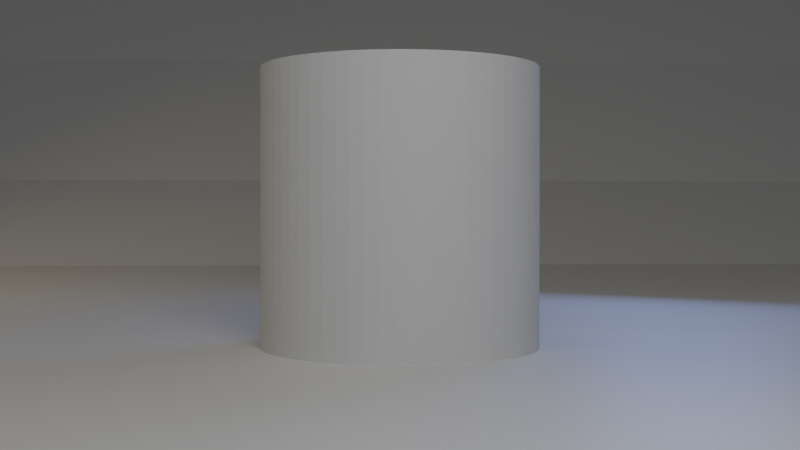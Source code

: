 # Source: model_setup.blend  (saved by Blender 2.80.75; exported with 4.5.12 LTS)
import bpy
from mathutils import Matrix  # noqa: F401  (used for matrix-valued properties, if any)

bpy.ops.wm.read_factory_settings(use_empty=True)
scene = bpy.context.scene
scene.name = 'Scene'

# ---- collections
col_collection = bpy.data.collections.new('Collection'); scene.collection.children.link(col_collection)

# ---- materials (node trees are filled in below, after node groups)
mat_groundsurface = bpy.data.materials.new('GroundSurface')
mat_groundsurface.use_transparent_shadow = False

# ---- material node trees
mat_groundsurface.use_nodes = True; mat_groundsurface.node_tree.nodes.clear()
_N = mat_groundsurface.node_tree.nodes; _L = mat_groundsurface.node_tree.links
n0 = _N.new('ShaderNodeOutputMaterial'); n0.name = 'Material Output'; n0.location = (300, 300)
n1 = _N.new('ShaderNodeBsdfPrincipled'); n1.name = 'Principled BSDF'; n1.location = (10, 300)
n1.distribution = 'GGX'
n1.subsurface_method = 'BURLEY'
n1.inputs[0].default_value = (1.0, 1.0, 1.0, 1.0)
n1.inputs[3].default_value = 1.45
n1.inputs[27].default_value = (0.0, 0.0, 0.0, 1.0)
n1.inputs[28].default_value = 1.0
_L.new(n1.outputs[0], n0.inputs[0])
n0.is_active_output = True

# ---- world
world_world = bpy.data.worlds.new('World'); scene.world = world_world
world_world.use_nodes = True; world_world.node_tree.nodes.clear()
_N = world_world.node_tree.nodes; _L = world_world.node_tree.links
n0 = _N.new('ShaderNodeOutputWorld'); n0.name = 'World Output'; n0.location = (300, 300)
n1 = _N.new('ShaderNodeBackground'); n1.name = 'Background'; n1.location = (10, 300)
n1.inputs[0].default_value = (0.05088, 0.05088, 0.05088, 1.0)
_L.new(n1.outputs[0], n0.inputs[0])
n0.is_active_output = True
world_world.color = (0.05088, 0.05088, 0.05088)
world_world.use_sun_shadow = False
world_world.sun_shadow_jitter_overblur = 0.0

# ---- cameras
cam_camera = bpy.data.cameras.new('Camera')
cam_camera.clip_end = 100.0
cam_camera.ortho_scale = 7.314

# ---- lights
light_light_front = bpy.data.lights.new('Light.front', 'AREA')
light_light_front.transmission_factor = 0.0
light_light_front.energy = 157.1
light_light_front.shadow_soft_size = 1.0
light_light_front.shadow_maximum_resolution = 0.006
light_light_front.use_absolute_resolution = True
light_light_front.size = 1.0
light_light_front.size_y = 1.0
light_light_outline = bpy.data.lights.new('Light.outline', 'AREA')
light_light_outline.color = (0.2899, 0.4596, 1.0)
light_light_outline.transmission_factor = 0.0
light_light_outline.energy = 78.54
light_light_outline.shadow_soft_size = 1.0
light_light_outline.shadow_maximum_resolution = 0.006
light_light_outline.use_absolute_resolution = True
light_light_outline.size = 1.0
light_light_outline.size_y = 1.0
light_light_side = bpy.data.lights.new('Light.side', 'AREA')
light_light_side.color = (1.0, 0.7908, 0.4185)
light_light_side.transmission_factor = 0.0
light_light_side.energy = 78.54
light_light_side.shadow_soft_size = 1.0
light_light_side.shadow_maximum_resolution = 0.006
light_light_side.use_absolute_resolution = True
light_light_side.size = 1.0
light_light_side.size_y = 1.0

# ---- meshes
me_plane = bpy.data.meshes.new('Plane')
me_plane.from_pydata([(-1.0, -1.0, 0.0), (1.0, -1.0, 0.0), (-1.0, 1.0, 0.7438), (1.0, 1.0, 0.7438), (-1.0, 0.875, 0.7438), (-1.0, 0.75, 0.7438), (-1.0, 0.625, 0.7438), (-1.0, 0.5, 0.7072), (-1.0, 0.375, 0.6119), (-1.0, 0.25, 0.4797), (-1.0, 0.125, 0.3199), (-1.0, 0.0, 0.1793), (-1.0, -0.125, 0.06735), (-1.0, -0.25, 0.005697), (-1.0, -0.375, 0.0), (-1.0, -0.5, 0.0), (-1.0, -0.625, 0.0), (-1.0, -0.75, 0.0), (-1.0, -0.875, 0.0), (-0.875, -1.0, 0.0), (-0.75, -1.0, 0.0), (-0.625, -1.0, 0.0), (-0.5, -1.0, 0.0), (-0.375, -1.0, 0.0), (-0.25, -1.0, 0.0), (-0.125, -1.0, 0.0), (0.0, -1.0, 0.0), (0.125, -1.0, 0.0), (0.25, -1.0, 0.0), (0.375, -1.0, 0.0), (0.5, -1.0, 0.0), (0.625, -1.0, 0.0), (0.75, -1.0, 0.0), (0.875, -1.0, 0.0), (1.0, -0.875, 0.0), (1.0, -0.75, 0.0), (1.0, -0.625, 0.0), (1.0, -0.5, 0.0), (1.0, -0.375, 0.0), (1.0, -0.25, 0.005697), (1.0, -0.125, 0.06735), (1.0, 0.0, 0.1793), (1.0, 0.125, 0.3199), (1.0, 0.25, 0.4797), (1.0, 0.375, 0.6119), (1.0, 0.5, 0.7072), (1.0, 0.625, 0.7438), (1.0, 0.75, 0.7438), (1.0, 0.875, 0.7438), (0.875, 1.0, 0.7438), (0.75, 1.0, 0.7438), (0.625, 1.0, 0.7438), (0.5, 1.0, 0.7438), (0.375, 1.0, 0.7438), (0.25, 1.0, 0.7438), (0.125, 1.0, 0.7438), (0.0, 1.0, 0.7438), (-0.125, 1.0, 0.7438), (-0.25, 1.0, 0.7438), (-0.375, 1.0, 0.7438), (-0.5, 1.0, 0.7438), (-0.625, 1.0, 0.7438), (-0.75, 1.0, 0.7438), (-0.875, 1.0, 0.7438), (-0.875, -0.875, 0.0), (-0.75, -0.875, 0.0), (-0.625, -0.875, 0.0), (-0.5, -0.875, 0.0), (-0.375, -0.875, 0.0), (-0.25, -0.875, 0.0), (-0.125, -0.875, 0.0), (2.98e-08, -0.875, 0.0), (0.125, -0.875, 0.0), (0.25, -0.875, 0.0), (0.375, -0.875, 0.0), (0.5, -0.875, 0.0), (0.625, -0.875, 0.0), (0.75, -0.875, 0.0), (0.875, -0.875, 0.0), (-0.875, -0.75, 0.0), (-0.75, -0.75, 0.0), (-0.625, -0.75, 0.0), (-0.5, -0.75, 0.0), (-0.375, -0.75, 0.0), (-0.25, -0.75, 0.0), (-0.125, -0.75, 0.0), (0.0, -0.75, 0.0), (0.125, -0.75, 0.0), (0.25, -0.75, 0.0), (0.375, -0.75, 0.0), (0.5, -0.75, 0.0), (0.625, -0.75, 0.0), (0.75, -0.75, 0.0), (0.875, -0.75, 0.0), (-0.875, -0.625, 0.0), (-0.75, -0.625, 0.0), (-0.625, -0.625, 0.0), (-0.5, -0.625, 0.0), (-0.375, -0.625, 0.0), (-0.25, -0.625, 0.0), (-0.125, -0.625, 0.0), (0.0, -0.625, 0.0), (0.125, -0.625, 0.0), (0.25, -0.625, 0.0), (0.375, -0.625, 0.0), (0.5, -0.625, 0.0), (0.625, -0.625, 0.0), (0.75, -0.625, 0.0), (0.875, -0.625, 0.0), (-0.875, -0.5, 0.0), (-0.75, -0.5, 0.0), (-0.625, -0.5, 0.0), (-0.5, -0.5, 0.0), (-0.375, -0.5, 0.0), (-0.25, -0.5, 0.0), (-0.125, -0.5, 0.0), (2.98e-08, -0.5, 0.0), (0.125, -0.5, 0.0), (0.25, -0.5, 0.0), (0.375, -0.5, 0.0), (0.5, -0.5, 0.0), (0.625, -0.5, 0.0), (0.75, -0.5, 0.0), (0.875, -0.5, 0.0), (-0.875, -0.375, 0.0), (-0.75, -0.375, 0.0), (-0.625, -0.375, 0.0), (-0.5, -0.375, 0.0), (-0.375, -0.375, 0.0), (-0.25, -0.375, 0.0), (-0.125, -0.375, 0.0), (0.0, -0.375, 0.0), (0.125, -0.375, 0.0), (0.25, -0.375, 0.0), (0.375, -0.375, 0.0), (0.5, -0.375, 0.0), (0.625, -0.375, 0.0), (0.75, -0.375, 0.0), (0.875, -0.375, 0.0), (-0.875, -0.25, 0.005697), (-0.75, -0.25, 0.005697), (-0.625, -0.25, 0.005697), (-0.5, -0.25, 0.005697), (-0.375, -0.25, 0.005697), (-0.25, -0.25, 0.005697), (-0.125, -0.25, 0.005697), (0.0, -0.25, 0.005697), (0.125, -0.25, 0.005697), (0.25, -0.25, 0.005697), (0.375, -0.25, 0.005697), (0.5, -0.25, 0.005697), (0.625, -0.25, 0.005697), (0.75, -0.25, 0.005697), (0.875, -0.25, 0.005697), (-0.875, -0.125, 0.06735), (-0.75, -0.125, 0.06735), (-0.625, -0.125, 0.06735), (-0.5, -0.125, 0.06735), (-0.375, -0.125, 0.06735), (-0.25, -0.125, 0.06735), (-0.125, -0.125, 0.06735), (0.0, -0.125, 0.06735), (0.125, -0.125, 0.06735), (0.25, -0.125, 0.06735), (0.375, -0.125, 0.06735), (0.5, -0.125, 0.06735), (0.625, -0.125, 0.06735), (0.75, -0.125, 0.06735), (0.875, -0.125, 0.06735), (-0.875, 2.98e-08, 0.1793), (-0.75, -1.49e-08, 0.1793), (-0.625, 7.451e-09, 0.1793), (-0.5, -1.49e-08, 0.1793), (-0.375, -1.49e-08, 0.1793), (-0.25, 0.0, 0.1793), (-0.125, -1.49e-08, 0.1793), (2.98e-08, -2.98e-08, 0.1793), (0.125, -2.98e-08, 0.1793), (0.25, -2.98e-08, 0.1793), (0.375, 0.0, 0.1793), (0.5, -2.98e-08, 0.1793), (0.625, -2.98e-08, 0.1793), (0.75, -2.98e-08, 0.1793), (0.875, -2.98e-08, 0.1793), (-0.875, 0.125, 0.3199), (-0.75, 0.125, 0.3199), (-0.625, 0.125, 0.3199), (-0.5, 0.125, 0.3199), (-0.375, 0.125, 0.3199), (-0.25, 0.125, 0.3199), (-0.125, 0.125, 0.3199), (0.0, 0.125, 0.3199), (0.125, 0.125, 0.3199), (0.25, 0.125, 0.3199), (0.375, 0.125, 0.3199), (0.5, 0.125, 0.3199), (0.625, 0.125, 0.3199), (0.75, 0.125, 0.3199), (0.875, 0.125, 0.3199), (-0.875, 0.25, 0.4797), (-0.75, 0.25, 0.4797), (-0.625, 0.25, 0.4797), (-0.5, 0.25, 0.4797), (-0.375, 0.25, 0.4797), (-0.25, 0.25, 0.4797), (-0.125, 0.25, 0.4797), (2.98e-08, 0.25, 0.4797), (0.125, 0.25, 0.4797), (0.25, 0.25, 0.4797), (0.375, 0.25, 0.4797), (0.5, 0.25, 0.4797), (0.625, 0.25, 0.4797), (0.75, 0.25, 0.4797), (0.875, 0.25, 0.4797), (-0.875, 0.375, 0.6119), (-0.75, 0.375, 0.6119), (-0.625, 0.375, 0.6119), (-0.5, 0.375, 0.6119), (-0.375, 0.375, 0.6119), (-0.25, 0.375, 0.6119), (-0.125, 0.375, 0.6119), (-2.98e-08, 0.375, 0.6119), (0.125, 0.375, 0.6119), (0.25, 0.375, 0.6119), (0.375, 0.375, 0.6119), (0.5, 0.375, 0.6119), (0.625, 0.375, 0.6119), (0.75, 0.375, 0.6119), (0.875, 0.375, 0.6119), (-0.875, 0.5, 0.7072), (-0.75, 0.5, 0.7072), (-0.625, 0.5, 0.7072), (-0.5, 0.5, 0.7072), (-0.375, 0.5, 0.7072), (-0.25, 0.5, 0.7072), (-0.125, 0.5, 0.7072), (0.0, 0.5, 0.7072), (0.125, 0.5, 0.7072), (0.25, 0.5, 0.7072), (0.375, 0.5, 0.7072), (0.5, 0.5, 0.7072), (0.625, 0.5, 0.7072), (0.75, 0.5, 0.7072), (0.875, 0.5, 0.7072), (-0.875, 0.625, 0.7438), (-0.75, 0.625, 0.7438), (-0.625, 0.625, 0.7438), (-0.5, 0.625, 0.7438), (-0.375, 0.625, 0.7438), (-0.25, 0.625, 0.7438), (-0.125, 0.625, 0.7438), (0.0, 0.625, 0.7438), (0.125, 0.625, 0.7438), (0.25, 0.625, 0.7438), (0.375, 0.625, 0.7438), (0.5, 0.625, 0.7438), (0.625, 0.625, 0.7438), (0.75, 0.625, 0.7438), (0.875, 0.625, 0.7438), (-0.875, 0.75, 0.7438), (-0.75, 0.75, 0.7438), (-0.625, 0.75, 0.7438), (-0.5, 0.75, 0.7438), (-0.375, 0.75, 0.7438), (-0.25, 0.75, 0.7438), (-0.125, 0.75, 0.7438), (0.0, 0.75, 0.7438), (0.125, 0.75, 0.7438), (0.25, 0.75, 0.7438), (0.375, 0.75, 0.7438), (0.5, 0.75, 0.7438), (0.625, 0.75, 0.7438), (0.75, 0.75, 0.7438), (0.875, 0.75, 0.7438), (-0.875, 0.875, 0.7438), (-0.75, 0.875, 0.7438), (-0.625, 0.875, 0.7438), (-0.5, 0.875, 0.7438), (-0.375, 0.875, 0.7438), (-0.25, 0.875, 0.7438), (-0.125, 0.875, 0.7438), (0.0, 0.875, 0.7438), (0.125, 0.875, 0.7438), (0.25, 0.875, 0.7438), (0.375, 0.875, 0.7438), (0.5, 0.875, 0.7438), (0.625, 0.875, 0.7438), (0.75, 0.875, 0.7438), (0.875, 0.875, 0.7438)], [], [(64, 65, 80, 79), (65, 66, 81, 80), (66, 67, 82, 81), (67, 68, 83, 82), (68, 69, 84, 83), (69, 70, 85, 84), (70, 71, 86, 85), (71, 72, 87, 86), (72, 73, 88, 87), (73, 74, 89, 88), (74, 75, 90, 89), (75, 76, 91, 90), (76, 77, 92, 91), (77, 78, 93, 92), (79, 80, 95, 94), (80, 81, 96, 95), (81, 82, 97, 96), (82, 83, 98, 97), (83, 84, 99, 98), (84, 85, 100, 99), (85, 86, 101, 100), (86, 87, 102, 101), (87, 88, 103, 102), (88, 89, 104, 103), (89, 90, 105, 104), (90, 91, 106, 105), (91, 92, 107, 106), (92, 93, 108, 107), (94, 95, 110, 109), (95, 96, 111, 110), (96, 97, 112, 111), (97, 98, 113, 112), (98, 99, 114, 113), (99, 100, 115, 114), (100, 101, 116, 115), (101, 102, 117, 116), (102, 103, 118, 117), (103, 104, 119, 118), (104, 105, 120, 119), (105, 106, 121, 120), (106, 107, 122, 121), (107, 108, 123, 122), (109, 110, 125, 124), (110, 111, 126, 125), (111, 112, 127, 126), (112, 113, 128, 127), (113, 114, 129, 128), (114, 115, 130, 129), (115, 116, 131, 130), (116, 117, 132, 131), (117, 118, 133, 132), (118, 119, 134, 133), (119, 120, 135, 134), (120, 121, 136, 135), (121, 122, 137, 136), (122, 123, 138, 137), (124, 125, 140, 139), (125, 126, 141, 140), (126, 127, 142, 141), (127, 128, 143, 142), (128, 129, 144, 143), (129, 130, 145, 144), (130, 131, 146, 145), (131, 132, 147, 146), (132, 133, 148, 147), (133, 134, 149, 148), (134, 135, 150, 149), (135, 136, 151, 150), (136, 137, 152, 151), (137, 138, 153, 152), (139, 140, 155, 154), (140, 141, 156, 155), (141, 142, 157, 156), (142, 143, 158, 157), (143, 144, 159, 158), (144, 145, 160, 159), (145, 146, 161, 160), (146, 147, 162, 161), (147, 148, 163, 162), (148, 149, 164, 163), (149, 150, 165, 164), (150, 151, 166, 165), (151, 152, 167, 166), (152, 153, 168, 167), (154, 155, 170, 169), (155, 156, 171, 170), (156, 157, 172, 171), (157, 158, 173, 172), (158, 159, 174, 173), (159, 160, 175, 174), (160, 161, 176, 175), (161, 162, 177, 176), (162, 163, 178, 177), (163, 164, 179, 178), (164, 165, 180, 179), (165, 166, 181, 180), (166, 167, 182, 181), (167, 168, 183, 182), (169, 170, 185, 184), (170, 171, 186, 185), (171, 172, 187, 186), (172, 173, 188, 187), (173, 174, 189, 188), (174, 175, 190, 189), (175, 176, 191, 190), (176, 177, 192, 191), (177, 178, 193, 192), (178, 179, 194, 193), (179, 180, 195, 194), (180, 181, 196, 195), (181, 182, 197, 196), (182, 183, 198, 197), (184, 185, 200, 199), (185, 186, 201, 200), (186, 187, 202, 201), (187, 188, 203, 202), (188, 189, 204, 203), (189, 190, 205, 204), (190, 191, 206, 205), (191, 192, 207, 206), (192, 193, 208, 207), (193, 194, 209, 208), (194, 195, 210, 209), (195, 196, 211, 210), (196, 197, 212, 211), (197, 198, 213, 212), (199, 200, 215, 214), (200, 201, 216, 215), (201, 202, 217, 216), (202, 203, 218, 217), (203, 204, 219, 218), (204, 205, 220, 219), (205, 206, 221, 220), (206, 207, 222, 221), (207, 208, 223, 222), (208, 209, 224, 223), (209, 210, 225, 224), (210, 211, 226, 225), (211, 212, 227, 226), (212, 213, 228, 227), (214, 215, 230, 229), (215, 216, 231, 230), (216, 217, 232, 231), (217, 218, 233, 232), (218, 219, 234, 233), (219, 220, 235, 234), (220, 221, 236, 235), (221, 222, 237, 236), (222, 223, 238, 237), (223, 224, 239, 238), (224, 225, 240, 239), (225, 226, 241, 240), (226, 227, 242, 241), (227, 228, 243, 242), (229, 230, 245, 244), (230, 231, 246, 245), (231, 232, 247, 246), (232, 233, 248, 247), (233, 234, 249, 248), (234, 235, 250, 249), (235, 236, 251, 250), (236, 237, 252, 251), (237, 238, 253, 252), (238, 239, 254, 253), (239, 240, 255, 254), (240, 241, 256, 255), (241, 242, 257, 256), (242, 243, 258, 257), (244, 245, 260, 259), (245, 246, 261, 260), (246, 247, 262, 261), (247, 248, 263, 262), (248, 249, 264, 263), (249, 250, 265, 264), (250, 251, 266, 265), (251, 252, 267, 266), (252, 253, 268, 267), (253, 254, 269, 268), (254, 255, 270, 269), (255, 256, 271, 270), (256, 257, 272, 271), (257, 258, 273, 272), (259, 260, 275, 274), (260, 261, 276, 275), (261, 262, 277, 276), (262, 263, 278, 277), (263, 264, 279, 278), (264, 265, 280, 279), (265, 266, 281, 280), (266, 267, 282, 281), (267, 268, 283, 282), (268, 269, 284, 283), (269, 270, 285, 284), (270, 271, 286, 285), (271, 272, 287, 286), (272, 273, 288, 287), (0, 19, 64, 18), (19, 20, 65, 64), (20, 21, 66, 65), (21, 22, 67, 66), (22, 23, 68, 67), (23, 24, 69, 68), (24, 25, 70, 69), (25, 26, 71, 70), (26, 27, 72, 71), (27, 28, 73, 72), (28, 29, 74, 73), (29, 30, 75, 74), (30, 31, 76, 75), (31, 32, 77, 76), (32, 33, 78, 77), (33, 1, 34, 78), (78, 34, 35, 93), (93, 35, 36, 108), (108, 36, 37, 123), (123, 37, 38, 138), (138, 38, 39, 153), (153, 39, 40, 168), (168, 40, 41, 183), (183, 41, 42, 198), (198, 42, 43, 213), (213, 43, 44, 228), (228, 44, 45, 243), (243, 45, 46, 258), (258, 46, 47, 273), (273, 47, 48, 288), (288, 48, 3, 49), (287, 288, 49, 50), (286, 287, 50, 51), (285, 286, 51, 52), (284, 285, 52, 53), (283, 284, 53, 54), (282, 283, 54, 55), (281, 282, 55, 56), (280, 281, 56, 57), (279, 280, 57, 58), (278, 279, 58, 59), (277, 278, 59, 60), (276, 277, 60, 61), (275, 276, 61, 62), (274, 275, 62, 63), (4, 274, 63, 2), (5, 259, 274, 4), (6, 244, 259, 5), (7, 229, 244, 6), (8, 214, 229, 7), (9, 199, 214, 8), (10, 184, 199, 9), (11, 169, 184, 10), (12, 154, 169, 11), (13, 139, 154, 12), (14, 124, 139, 13), (15, 109, 124, 14), (16, 94, 109, 15), (17, 79, 94, 16), (18, 64, 79, 17)])
_uv = me_plane.uv_layers.new(name='UVMap')
_uv.uv.foreach_set('vector', [0.0625, 0.0625, 0.125, 0.0625, 0.125, 0.125, 0.0625, 0.125, 0.125, 0.0625, 0.1875, 0.0625, 0.1875, 0.125, 0.125, 0.125, 0.1875, 0.0625, 0.25, 0.0625, 0.25, 0.125, 0.1875, 0.125, 0.25, 0.0625, 0.3125, 0.0625, 0.3125, 0.125, 0.25, 0.125, 0.3125, 0.0625, 0.375, 0.0625, 0.375, 0.125, 0.3125, 0.125, 0.375, 0.0625, 0.4375, 0.0625, 0.4375, 0.125, 0.375, 0.125, 0.4375, 0.0625, 0.5, 0.0625, 0.5, 0.125, 0.4375, 0.125, 0.5, 0.0625, 0.5625, 0.0625, 0.5625, 0.125, 0.5, 0.125, 0.5625, 0.0625, 0.625, 0.0625, 0.625, 0.125, 0.5625, 0.125, 0.625, 0.0625, 0.6875, 0.0625, 0.6875, 0.125, 0.625, 0.125, 0.6875, 0.0625, 0.75, 0.0625, 0.75, 0.125, 0.6875, 0.125, 0.75, 0.0625, 0.8125, 0.0625, 0.8125, 0.125, 0.75, 0.125, 0.8125, 0.0625, 0.875, 0.0625, 0.875, 0.125, 0.8125, 0.125, 0.875, 0.0625, 0.9375, 0.0625, 0.9375, 0.125, 0.875, 0.125, 0.0625, 0.125, 0.125, 0.125, 0.125, 0.1875, 0.0625, 0.1875, 0.125, 0.125, 0.1875, 0.125, 0.1875, 0.1875, 0.125, 0.1875, 0.1875, 0.125, 0.25, 0.125, 0.25, 0.1875, 0.1875, 0.1875, 0.25, 0.125, 0.3125, 0.125, 0.3125, 0.1875, 0.25, 0.1875, 0.3125, 0.125, 0.375, 0.125, 0.375, 0.1875, 0.3125, 0.1875, 0.375, 0.125, 0.4375, 0.125, 0.4375, 0.1875, 0.375, 0.1875, 0.4375, 0.125, 0.5, 0.125, 0.5, 0.1875, 0.4375, 0.1875, 0.5, 0.125, 0.5625, 0.125, 0.5625, 0.1875, 0.5, 0.1875, 0.5625, 0.125, 0.625, 0.125, 0.625, 0.1875, 0.5625, 0.1875, 0.625, 0.125, 0.6875, 0.125, 0.6875, 0.1875, 0.625, 0.1875, 0.6875, 0.125, 0.75, 0.125, 0.75, 0.1875, 0.6875, 0.1875, 0.75, 0.125, 0.8125, 0.125, 0.8125, 0.1875, 0.75, 0.1875, 0.8125, 0.125, 0.875, 0.125, 0.875, 0.1875, 0.8125, 0.1875, 0.875, 0.125, 0.9375, 0.125, 0.9375, 0.1875, 0.875, 0.1875, 0.0625, 0.1875, 0.125, 0.1875, 0.125, 0.25, 0.0625, 0.25, 0.125, 0.1875, 0.1875, 0.1875, 0.1875, 0.25, 0.125, 0.25, 0.1875, 0.1875, 0.25, 0.1875, 0.25, 0.25, 0.1875, 0.25, 0.25, 0.1875, 0.3125, 0.1875, 0.3125, 0.25, 0.25, 0.25, 0.3125, 0.1875, 0.375, 0.1875, 0.375, 0.25, 0.3125, 0.25, 0.375, 0.1875, 0.4375, 0.1875, 0.4375, 0.25, 0.375, 0.25, 0.4375, 0.1875, 0.5, 0.1875, 0.5, 0.25, 0.4375, 0.25, 0.5, 0.1875, 0.5625, 0.1875, 0.5625, 0.25, 0.5, 0.25, 0.5625, 0.1875, 0.625, 0.1875, 0.625, 0.25, 0.5625, 0.25, 0.625, 0.1875, 0.6875, 0.1875, 0.6875, 0.25, 0.625, 0.25, 0.6875, 0.1875, 0.75, 0.1875, 0.75, 0.25, 0.6875, 0.25, 0.75, 0.1875, 0.8125, 0.1875, 0.8125, 0.25, 0.75, 0.25, 0.8125, 0.1875, 0.875, 0.1875, 0.875, 0.25, 0.8125, 0.25, 0.875, 0.1875, 0.9375, 0.1875, 0.9375, 0.25, 0.875, 0.25, 0.0625, 0.25, 0.125, 0.25, 0.125, 0.3125, 0.0625, 0.3125, 0.125, 0.25, 0.1875, 0.25, 0.1875, 0.3125, 0.125, 0.3125, 0.1875, 0.25, 0.25, 0.25, 0.25, 0.3125, 0.1875, 0.3125, 0.25, 0.25, 0.3125, 0.25, 0.3125, 0.3125, 0.25, 0.3125, 0.3125, 0.25, 0.375, 0.25, 0.375, 0.3125, 0.3125, 0.3125, 0.375, 0.25, 0.4375, 0.25, 0.4375, 0.3125, 0.375, 0.3125, 0.4375, 0.25, 0.5, 0.25, 0.5, 0.3125, 0.4375, 0.3125, 0.5, 0.25, 0.5625, 0.25, 0.5625, 0.3125, 0.5, 0.3125, 0.5625, 0.25, 0.625, 0.25, 0.625, 0.3125, 0.5625, 0.3125, 0.625, 0.25, 0.6875, 0.25, 0.6875, 0.3125, 0.625, 0.3125, 0.6875, 0.25, 0.75, 0.25, 0.75, 0.3125, 0.6875, 0.3125, 0.75, 0.25, 0.8125, 0.25, 0.8125, 0.3125, 0.75, 0.3125, 0.8125, 0.25, 0.875, 0.25, 0.875, 0.3125, 0.8125, 0.3125, 0.875, 0.25, 0.9375, 0.25, 0.9375, 0.3125, 0.875, 0.3125, 0.0625, 0.3125, 0.125, 0.3125, 0.125, 0.375, 0.0625, 0.375, 0.125, 0.3125, 0.1875, 0.3125, 0.1875, 0.375, 0.125, 0.375, 0.1875, 0.3125, 0.25, 0.3125, 0.25, 0.375, 0.1875, 0.375, 0.25, 0.3125, 0.3125, 0.3125, 0.3125, 0.375, 0.25, 0.375, 0.3125, 0.3125, 0.375, 0.3125, 0.375, 0.375, 0.3125, 0.375, 0.375, 0.3125, 0.4375, 0.3125, 0.4375, 0.375, 0.375, 0.375, 0.4375, 0.3125, 0.5, 0.3125, 0.5, 0.375, 0.4375, 0.375, 0.5, 0.3125, 0.5625, 0.3125, 0.5625, 0.375, 0.5, 0.375, 0.5625, 0.3125, 0.625, 0.3125, 0.625, 0.375, 0.5625, 0.375, 0.625, 0.3125, 0.6875, 0.3125, 0.6875, 0.375, 0.625, 0.375, 0.6875, 0.3125, 0.75, 0.3125, 0.75, 0.375, 0.6875, 0.375, 0.75, 0.3125, 0.8125, 0.3125, 0.8125, 0.375, 0.75, 0.375, 0.8125, 0.3125, 0.875, 0.3125, 0.875, 0.375, 0.8125, 0.375, 0.875, 0.3125, 0.9375, 0.3125, 0.9375, 0.375, 0.875, 0.375, 0.0625, 0.375, 0.125, 0.375, 0.125, 0.4375, 0.0625, 0.4375, 0.125, 0.375, 0.1875, 0.375, 0.1875, 0.4375, 0.125, 0.4375, 0.1875, 0.375, 0.25, 0.375, 0.25, 0.4375, 0.1875, 0.4375, 0.25, 0.375, 0.3125, 0.375, 0.3125, 0.4375, 0.25, 0.4375, 0.3125, 0.375, 0.375, 0.375, 0.375, 0.4375, 0.3125, 0.4375, 0.375, 0.375, 0.4375, 0.375, 0.4375, 0.4375, 0.375, 0.4375, 0.4375, 0.375, 0.5, 0.375, 0.5, 0.4375, 0.4375, 0.4375, 0.5, 0.375, 0.5625, 0.375, 0.5625, 0.4375, 0.5, 0.4375, 0.5625, 0.375, 0.625, 0.375, 0.625, 0.4375, 0.5625, 0.4375, 0.625, 0.375, 0.6875, 0.375, 0.6875, 0.4375, 0.625, 0.4375, 0.6875, 0.375, 0.75, 0.375, 0.75, 0.4375, 0.6875, 0.4375, 0.75, 0.375, 0.8125, 0.375, 0.8125, 0.4375, 0.75, 0.4375, 0.8125, 0.375, 0.875, 0.375, 0.875, 0.4375, 0.8125, 0.4375, 0.875, 0.375, 0.9375, 0.375, 0.9375, 0.4375, 0.875, 0.4375, 0.0625, 0.4375, 0.125, 0.4375, 0.125, 0.5, 0.0625, 0.5, 0.125, 0.4375, 0.1875, 0.4375, 0.1875, 0.5, 0.125, 0.5, 0.1875, 0.4375, 0.25, 0.4375, 0.25, 0.5, 0.1875, 0.5, 0.25, 0.4375, 0.3125, 0.4375, 0.3125, 0.5, 0.25, 0.5, 0.3125, 0.4375, 0.375, 0.4375, 0.375, 0.5, 0.3125, 0.5, 0.375, 0.4375, 0.4375, 0.4375, 0.4375, 0.5, 0.375, 0.5, 0.4375, 0.4375, 0.5, 0.4375, 0.5, 0.5, 0.4375, 0.5, 0.5, 0.4375, 0.5625, 0.4375, 0.5625, 0.5, 0.5, 0.5, 0.5625, 0.4375, 0.625, 0.4375, 0.625, 0.5, 0.5625, 0.5, 0.625, 0.4375, 0.6875, 0.4375, 0.6875, 0.5, 0.625, 0.5, 0.6875, 0.4375, 0.75, 0.4375, 0.75, 0.5, 0.6875, 0.5, 0.75, 0.4375, 0.8125, 0.4375, 0.8125, 0.5, 0.75, 0.5, 0.8125, 0.4375, 0.875, 0.4375, 0.875, 0.5, 0.8125, 0.5, 0.875, 0.4375, 0.9375, 0.4375, 0.9375, 0.5, 0.875, 0.5, 0.0625, 0.5, 0.125, 0.5, 0.125, 0.5625, 0.0625, 0.5625, 0.125, 0.5, 0.1875, 0.5, 0.1875, 0.5625, 0.125, 0.5625, 0.1875, 0.5, 0.25, 0.5, 0.25, 0.5625, 0.1875, 0.5625, 0.25, 0.5, 0.3125, 0.5, 0.3125, 0.5625, 0.25, 0.5625, 0.3125, 0.5, 0.375, 0.5, 0.375, 0.5625, 0.3125, 0.5625, 0.375, 0.5, 0.4375, 0.5, 0.4375, 0.5625, 0.375, 0.5625, 0.4375, 0.5, 0.5, 0.5, 0.5, 0.5625, 0.4375, 0.5625, 0.5, 0.5, 0.5625, 0.5, 0.5625, 0.5625, 0.5, 0.5625, 0.5625, 0.5, 0.625, 0.5, 0.625, 0.5625, 0.5625, 0.5625, 0.625, 0.5, 0.6875, 0.5, 0.6875, 0.5625, 0.625, 0.5625, 0.6875, 0.5, 0.75, 0.5, 0.75, 0.5625, 0.6875, 0.5625, 0.75, 0.5, 0.8125, 0.5, 0.8125, 0.5625, 0.75, 0.5625, 0.8125, 0.5, 0.875, 0.5, 0.875, 0.5625, 0.8125, 0.5625, 0.875, 0.5, 0.9375, 0.5, 0.9375, 0.5625, 0.875, 0.5625, 0.0625, 0.5625, 0.125, 0.5625, 0.125, 0.625, 0.0625, 0.625, 0.125, 0.5625, 0.1875, 0.5625, 0.1875, 0.625, 0.125, 0.625, 0.1875, 0.5625, 0.25, 0.5625, 0.25, 0.625, 0.1875, 0.625, 0.25, 0.5625, 0.3125, 0.5625, 0.3125, 0.625, 0.25, 0.625, 0.3125, 0.5625, 0.375, 0.5625, 0.375, 0.625, 0.3125, 0.625, 0.375, 0.5625, 0.4375, 0.5625, 0.4375, 0.625, 0.375, 0.625, 0.4375, 0.5625, 0.5, 0.5625, 0.5, 0.625, 0.4375, 0.625, 0.5, 0.5625, 0.5625, 0.5625, 0.5625, 0.625, 0.5, 0.625, 0.5625, 0.5625, 0.625, 0.5625, 0.625, 0.625, 0.5625, 0.625, 0.625, 0.5625, 0.6875, 0.5625, 0.6875, 0.625, 0.625, 0.625, 0.6875, 0.5625, 0.75, 0.5625, 0.75, 0.625, 0.6875, 0.625, 0.75, 0.5625, 0.8125, 0.5625, 0.8125, 0.625, 0.75, 0.625, 0.8125, 0.5625, 0.875, 0.5625, 0.875, 0.625, 0.8125, 0.625, 0.875, 0.5625, 0.9375, 0.5625, 0.9375, 0.625, 0.875, 0.625, 0.0625, 0.625, 0.125, 0.625, 0.125, 0.6875, 0.0625, 0.6875, 0.125, 0.625, 0.1875, 0.625, 0.1875, 0.6875, 0.125, 0.6875, 0.1875, 0.625, 0.25, 0.625, 0.25, 0.6875, 0.1875, 0.6875, 0.25, 0.625, 0.3125, 0.625, 0.3125, 0.6875, 0.25, 0.6875, 0.3125, 0.625, 0.375, 0.625, 0.375, 0.6875, 0.3125, 0.6875, 0.375, 0.625, 0.4375, 0.625, 0.4375, 0.6875, 0.375, 0.6875, 0.4375, 0.625, 0.5, 0.625, 0.5, 0.6875, 0.4375, 0.6875, 0.5, 0.625, 0.5625, 0.625, 0.5625, 0.6875, 0.5, 0.6875, 0.5625, 0.625, 0.625, 0.625, 0.625, 0.6875, 0.5625, 0.6875, 0.625, 0.625, 0.6875, 0.625, 0.6875, 0.6875, 0.625, 0.6875, 0.6875, 0.625, 0.75, 0.625, 0.75, 0.6875, 0.6875, 0.6875, 0.75, 0.625, 0.8125, 0.625, 0.8125, 0.6875, 0.75, 0.6875, 0.8125, 0.625, 0.875, 0.625, 0.875, 0.6875, 0.8125, 0.6875, 0.875, 0.625, 0.9375, 0.625, 0.9375, 0.6875, 0.875, 0.6875, 0.0625, 0.6875, 0.125, 0.6875, 0.125, 0.75, 0.0625, 0.75, 0.125, 0.6875, 0.1875, 0.6875, 0.1875, 0.75, 0.125, 0.75, 0.1875, 0.6875, 0.25, 0.6875, 0.25, 0.75, 0.1875, 0.75, 0.25, 0.6875, 0.3125, 0.6875, 0.3125, 0.75, 0.25, 0.75, 0.3125, 0.6875, 0.375, 0.6875, 0.375, 0.75, 0.3125, 0.75, 0.375, 0.6875, 0.4375, 0.6875, 0.4375, 0.75, 0.375, 0.75, 0.4375, 0.6875, 0.5, 0.6875, 0.5, 0.75, 0.4375, 0.75, 0.5, 0.6875, 0.5625, 0.6875, 0.5625, 0.75, 0.5, 0.75, 0.5625, 0.6875, 0.625, 0.6875, 0.625, 0.75, 0.5625, 0.75, 0.625, 0.6875, 0.6875, 0.6875, 0.6875, 0.75, 0.625, 0.75, 0.6875, 0.6875, 0.75, 0.6875, 0.75, 0.75, 0.6875, 0.75, 0.75, 0.6875, 0.8125, 0.6875, 0.8125, 0.75, 0.75, 0.75, 0.8125, 0.6875, 0.875, 0.6875, 0.875, 0.75, 0.8125, 0.75, 0.875, 0.6875, 0.9375, 0.6875, 0.9375, 0.75, 0.875, 0.75, 0.0625, 0.75, 0.125, 0.75, 0.125, 0.8125, 0.0625, 0.8125, 0.125, 0.75, 0.1875, 0.75, 0.1875, 0.8125, 0.125, 0.8125, 0.1875, 0.75, 0.25, 0.75, 0.25, 0.8125, 0.1875, 0.8125, 0.25, 0.75, 0.3125, 0.75, 0.3125, 0.8125, 0.25, 0.8125, 0.3125, 0.75, 0.375, 0.75, 0.375, 0.8125, 0.3125, 0.8125, 0.375, 0.75, 0.4375, 0.75, 0.4375, 0.8125, 0.375, 0.8125, 0.4375, 0.75, 0.5, 0.75, 0.5, 0.8125, 0.4375, 0.8125, 0.5, 0.75, 0.5625, 0.75, 0.5625, 0.8125, 0.5, 0.8125, 0.5625, 0.75, 0.625, 0.75, 0.625, 0.8125, 0.5625, 0.8125, 0.625, 0.75, 0.6875, 0.75, 0.6875, 0.8125, 0.625, 0.8125, 0.6875, 0.75, 0.75, 0.75, 0.75, 0.8125, 0.6875, 0.8125, 0.75, 0.75, 0.8125, 0.75, 0.8125, 0.8125, 0.75, 0.8125, 0.8125, 0.75, 0.875, 0.75, 0.875, 0.8125, 0.8125, 0.8125, 0.875, 0.75, 0.9375, 0.75, 0.9375, 0.8125, 0.875, 0.8125, 0.0625, 0.8125, 0.125, 0.8125, 0.125, 0.875, 0.0625, 0.875, 0.125, 0.8125, 0.1875, 0.8125, 0.1875, 0.875, 0.125, 0.875, 0.1875, 0.8125, 0.25, 0.8125, 0.25, 0.875, 0.1875, 0.875, 0.25, 0.8125, 0.3125, 0.8125, 0.3125, 0.875, 0.25, 0.875, 0.3125, 0.8125, 0.375, 0.8125, 0.375, 0.875, 0.3125, 0.875, 0.375, 0.8125, 0.4375, 0.8125, 0.4375, 0.875, 0.375, 0.875, 0.4375, 0.8125, 0.5, 0.8125, 0.5, 0.875, 0.4375, 0.875, 0.5, 0.8125, 0.5625, 0.8125, 0.5625, 0.875, 0.5, 0.875, 0.5625, 0.8125, 0.625, 0.8125, 0.625, 0.875, 0.5625, 0.875, 0.625, 0.8125, 0.6875, 0.8125, 0.6875, 0.875, 0.625, 0.875, 0.6875, 0.8125, 0.75, 0.8125, 0.75, 0.875, 0.6875, 0.875, 0.75, 0.8125, 0.8125, 0.8125, 0.8125, 0.875, 0.75, 0.875, 0.8125, 0.8125, 0.875, 0.8125, 0.875, 0.875, 0.8125, 0.875, 0.875, 0.8125, 0.9375, 0.8125, 0.9375, 0.875, 0.875, 0.875, 0.0625, 0.875, 0.125, 0.875, 0.125, 0.9375, 0.0625, 0.9375, 0.125, 0.875, 0.1875, 0.875, 0.1875, 0.9375, 0.125, 0.9375, 0.1875, 0.875, 0.25, 0.875, 0.25, 0.9375, 0.1875, 0.9375, 0.25, 0.875, 0.3125, 0.875, 0.3125, 0.9375, 0.25, 0.9375, 0.3125, 0.875, 0.375, 0.875, 0.375, 0.9375, 0.3125, 0.9375, 0.375, 0.875, 0.4375, 0.875, 0.4375, 0.9375, 0.375, 0.9375, 0.4375, 0.875, 0.5, 0.875, 0.5, 0.9375, 0.4375, 0.9375, 0.5, 0.875, 0.5625, 0.875, 0.5625, 0.9375, 0.5, 0.9375, 0.5625, 0.875, 0.625, 0.875, 0.625, 0.9375, 0.5625, 0.9375, 0.625, 0.875, 0.6875, 0.875, 0.6875, 0.9375, 0.625, 0.9375, 0.6875, 0.875, 0.75, 0.875, 0.75, 0.9375, 0.6875, 0.9375, 0.75, 0.875, 0.8125, 0.875, 0.8125, 0.9375, 0.75, 0.9375, 0.8125, 0.875, 0.875, 0.875, 0.875, 0.9375, 0.8125, 0.9375, 0.875, 0.875, 0.9375, 0.875, 0.9375, 0.9375, 0.875, 0.9375, 0.0, 0.0, 0.0625, 0.0, 0.0625, 0.0625, 0.0, 0.0625, 0.0625, 0.0, 0.125, 0.0, 0.125, 0.0625, 0.0625, 0.0625, 0.125, 0.0, 0.1875, 0.0, 0.1875, 0.0625, 0.125, 0.0625, 0.1875, 0.0, 0.25, 0.0, 0.25, 0.0625, 0.1875, 0.0625, 0.25, 0.0, 0.3125, 0.0, 0.3125, 0.0625, 0.25, 0.0625, 0.3125, 0.0, 0.375, 0.0, 0.375, 0.0625, 0.3125, 0.0625, 0.375, 0.0, 0.4375, 0.0, 0.4375, 0.0625, 0.375, 0.0625, 0.4375, 0.0, 0.5, 0.0, 0.5, 0.0625, 0.4375, 0.0625, 0.5, 0.0, 0.5625, 0.0, 0.5625, 0.0625, 0.5, 0.0625, 0.5625, 0.0, 0.625, 0.0, 0.625, 0.0625, 0.5625, 0.0625, 0.625, 0.0, 0.6875, 0.0, 0.6875, 0.0625, 0.625, 0.0625, 0.6875, 0.0, 0.75, 0.0, 0.75, 0.0625, 0.6875, 0.0625, 0.75, 0.0, 0.8125, 0.0, 0.8125, 0.0625, 0.75, 0.0625, 0.8125, 0.0, 0.875, 0.0, 0.875, 0.0625, 0.8125, 0.0625, 0.875, 0.0, 0.9375, 0.0, 0.9375, 0.0625, 0.875, 0.0625, 0.9375, 0.0, 1.0, 0.0, 1.0, 0.0625, 0.9375, 0.0625, 0.9375, 0.0625, 1.0, 0.0625, 1.0, 0.125, 0.9375, 0.125, 0.9375, 0.125, 1.0, 0.125, 1.0, 0.1875, 0.9375, 0.1875, 0.9375, 0.1875, 1.0, 0.1875, 1.0, 0.25, 0.9375, 0.25, 0.9375, 0.25, 1.0, 0.25, 1.0, 0.3125, 0.9375, 0.3125, 0.9375, 0.3125, 1.0, 0.3125, 1.0, 0.375, 0.9375, 0.375, 0.9375, 0.375, 1.0, 0.375, 1.0, 0.4375, 0.9375, 0.4375, 0.9375, 0.4375, 1.0, 0.4375, 1.0, 0.5, 0.9375, 0.5, 0.9375, 0.5, 1.0, 0.5, 1.0, 0.5625, 0.9375, 0.5625, 0.9375, 0.5625, 1.0, 0.5625, 1.0, 0.625, 0.9375, 0.625, 0.9375, 0.625, 1.0, 0.625, 1.0, 0.6875, 0.9375, 0.6875, 0.9375, 0.6875, 1.0, 0.6875, 1.0, 0.75, 0.9375, 0.75, 0.9375, 0.75, 1.0, 0.75, 1.0, 0.8125, 0.9375, 0.8125, 0.9375, 0.8125, 1.0, 0.8125, 1.0, 0.875, 0.9375, 0.875, 0.9375, 0.875, 1.0, 0.875, 1.0, 0.9375, 0.9375, 0.9375, 0.9375, 0.9375, 1.0, 0.9375, 1.0, 1.0, 0.9375, 1.0, 0.875, 0.9375, 0.9375, 0.9375, 0.9375, 1.0, 0.875, 1.0, 0.8125, 0.9375, 0.875, 0.9375, 0.875, 1.0, 0.8125, 1.0, 0.75, 0.9375, 0.8125, 0.9375, 0.8125, 1.0, 0.75, 1.0, 0.6875, 0.9375, 0.75, 0.9375, 0.75, 1.0, 0.6875, 1.0, 0.625, 0.9375, 0.6875, 0.9375, 0.6875, 1.0, 0.625, 1.0, 0.5625, 0.9375, 0.625, 0.9375, 0.625, 1.0, 0.5625, 1.0, 0.5, 0.9375, 0.5625, 0.9375, 0.5625, 1.0, 0.5, 1.0, 0.4375, 0.9375, 0.5, 0.9375, 0.5, 1.0, 0.4375, 1.0, 0.375, 0.9375, 0.4375, 0.9375, 0.4375, 1.0, 0.375, 1.0, 0.3125, 0.9375, 0.375, 0.9375, 0.375, 1.0, 0.3125, 1.0, 0.25, 0.9375, 0.3125, 0.9375, 0.3125, 1.0, 0.25, 1.0, 0.1875, 0.9375, 0.25, 0.9375, 0.25, 1.0, 0.1875, 1.0, 0.125, 0.9375, 0.1875, 0.9375, 0.1875, 1.0, 0.125, 1.0, 0.0625, 0.9375, 0.125, 0.9375, 0.125, 1.0, 0.0625, 1.0, 0.0, 0.9375, 0.0625, 0.9375, 0.0625, 1.0, 0.0, 1.0, 0.0, 0.875, 0.0625, 0.875, 0.0625, 0.9375, 0.0, 0.9375, 0.0, 0.8125, 0.0625, 0.8125, 0.0625, 0.875, 0.0, 0.875, 0.0, 0.75, 0.0625, 0.75, 0.0625, 0.8125, 0.0, 0.8125, 0.0, 0.6875, 0.0625, 0.6875, 0.0625, 0.75, 0.0, 0.75, 0.0, 0.625, 0.0625, 0.625, 0.0625, 0.6875, 0.0, 0.6875, 0.0, 0.5625, 0.0625, 0.5625, 0.0625, 0.625, 0.0, 0.625, 0.0, 0.5, 0.0625, 0.5, 0.0625, 0.5625, 0.0, 0.5625, 0.0, 0.4375, 0.0625, 0.4375, 0.0625, 0.5, 0.0, 0.5, 0.0, 0.375, 0.0625, 0.375, 0.0625, 0.4375, 0.0, 0.4375, 0.0, 0.3125, 0.0625, 0.3125, 0.0625, 0.375, 0.0, 0.375, 0.0, 0.25, 0.0625, 0.25, 0.0625, 0.3125, 0.0, 0.3125, 0.0, 0.1875, 0.0625, 0.1875, 0.0625, 0.25, 0.0, 0.25, 0.0, 0.125, 0.0625, 0.125, 0.0625, 0.1875, 0.0, 0.1875, 0.0, 0.0625, 0.0625, 0.0625, 0.0625, 0.125, 0.0, 0.125])
me_plane.materials.append(mat_groundsurface)
me_plane.use_remesh_preserve_volume = False
me_plane.use_remesh_preserve_attributes = False
me_plane.use_mirror_vertex_groups = False
me_plane.update()
me_cylinder = bpy.data.meshes.new('Cylinder')
me_cylinder.from_pydata([(0.0, 0.0, -1.0), (0.0, 0.0, 1.0), (0.0, 1.0, -1.0), (0.0, 1.0, 1.0), (0.09802, 0.9952, -1.0), (0.09802, 0.9952, 1.0), (0.1951, 0.9808, -1.0), (0.1951, 0.9808, 1.0), (0.2903, 0.9569, -1.0), (0.2903, 0.9569, 1.0), (0.3827, 0.9239, -1.0), (0.3827, 0.9239, 1.0), (0.4714, 0.8819, -1.0), (0.4714, 0.8819, 1.0), (0.5556, 0.8315, -1.0), (0.5556, 0.8315, 1.0), (0.6344, 0.773, -1.0), (0.6344, 0.773, 1.0), (0.7071, 0.7071, -1.0), (0.7071, 0.7071, 1.0), (0.773, 0.6344, -1.0), (0.773, 0.6344, 1.0), (0.8315, 0.5556, -1.0), (0.8315, 0.5556, 1.0), (0.8819, 0.4714, -1.0), (0.8819, 0.4714, 1.0), (0.9239, 0.3827, -1.0), (0.9239, 0.3827, 1.0), (0.9569, 0.2903, -1.0), (0.9569, 0.2903, 1.0), (0.9808, 0.1951, -1.0), (0.9808, 0.1951, 1.0), (0.9952, 0.09802, -1.0), (0.9952, 0.09802, 1.0), (1.0, -1.629e-07, -1.0), (1.0, -1.629e-07, 1.0), (0.9952, -0.09802, -1.0), (0.9952, -0.09802, 1.0), (0.9808, -0.1951, -1.0), (0.9808, -0.1951, 1.0), (0.9569, -0.2903, -1.0), (0.9569, -0.2903, 1.0), (0.9239, -0.3827, -1.0), (0.9239, -0.3827, 1.0), (0.8819, -0.4714, -1.0), (0.8819, -0.4714, 1.0), (0.8315, -0.5556, -1.0), (0.8315, -0.5556, 1.0), (0.773, -0.6344, -1.0), (0.773, -0.6344, 1.0), (0.7071, -0.7071, -1.0), (0.7071, -0.7071, 1.0), (0.6344, -0.773, -1.0), (0.6344, -0.773, 1.0), (0.5556, -0.8315, -1.0), (0.5556, -0.8315, 1.0), (0.4714, -0.8819, -1.0), (0.4714, -0.8819, 1.0), (0.3827, -0.9239, -1.0), (0.3827, -0.9239, 1.0), (0.2903, -0.9569, -1.0), (0.2903, -0.9569, 1.0), (0.1951, -0.9808, -1.0), (0.1951, -0.9808, 1.0), (0.09802, -0.9952, -1.0), (0.09802, -0.9952, 1.0), (-8.027e-07, -1.0, -1.0), (-8.027e-07, -1.0, 1.0), (-0.09802, -0.9952, -1.0), (-0.09802, -0.9952, 1.0), (-0.1951, -0.9808, -1.0), (-0.1951, -0.9808, 1.0), (-0.2903, -0.9569, -1.0), (-0.2903, -0.9569, 1.0), (-0.3827, -0.9239, -1.0), (-0.3827, -0.9239, 1.0), (-0.4714, -0.8819, -1.0), (-0.4714, -0.8819, 1.0), (-0.5556, -0.8315, -1.0), (-0.5556, -0.8315, 1.0), (-0.6344, -0.773, -1.0), (-0.6344, -0.773, 1.0), (-0.7071, -0.7071, -1.0), (-0.7071, -0.7071, 1.0), (-0.773, -0.6344, -1.0), (-0.773, -0.6344, 1.0), (-0.8315, -0.5556, -1.0), (-0.8315, -0.5556, 1.0), (-0.8819, -0.4714, -1.0), (-0.8819, -0.4714, 1.0), (-0.9239, -0.3827, -1.0), (-0.9239, -0.3827, 1.0), (-0.9569, -0.2903, -1.0), (-0.9569, -0.2903, 1.0), (-0.9808, -0.1951, -1.0), (-0.9808, -0.1951, 1.0), (-0.9952, -0.09802, -1.0), (-0.9952, -0.09802, 1.0), (-1.0, -4.649e-07, -1.0), (-1.0, -4.649e-07, 1.0), (-0.9952, 0.09802, -1.0), (-0.9952, 0.09802, 1.0), (-0.9808, 0.1951, -1.0), (-0.9808, 0.1951, 1.0), (-0.9569, 0.2903, -1.0), (-0.9569, 0.2903, 1.0), (-0.9239, 0.3827, -1.0), (-0.9239, 0.3827, 1.0), (-0.8819, 0.4714, -1.0), (-0.8819, 0.4714, 1.0), (-0.8315, 0.5556, -1.0), (-0.8315, 0.5556, 1.0), (-0.773, 0.6344, -1.0), (-0.773, 0.6344, 1.0), (-0.7071, 0.7071, -1.0), (-0.7071, 0.7071, 1.0), (-0.6344, 0.773, -1.0), (-0.6344, 0.773, 1.0), (-0.5556, 0.8315, -1.0), (-0.5556, 0.8315, 1.0), (-0.4714, 0.8819, -1.0), (-0.4714, 0.8819, 1.0), (-0.3827, 0.9239, -1.0), (-0.3827, 0.9239, 1.0), (-0.2903, 0.9569, -1.0), (-0.2903, 0.9569, 1.0), (-0.1951, 0.9808, -1.0), (-0.1951, 0.9808, 1.0), (-0.09802, 0.9952, -1.0), (-0.09802, 0.9952, 1.0)], [], [(0, 2, 4), (1, 5, 3), (2, 3, 5, 4), (0, 4, 6), (1, 7, 5), (4, 5, 7, 6), (0, 6, 8), (1, 9, 7), (6, 7, 9, 8), (0, 8, 10), (1, 11, 9), (8, 9, 11, 10), (0, 10, 12), (1, 13, 11), (10, 11, 13, 12), (0, 12, 14), (1, 15, 13), (12, 13, 15, 14), (0, 14, 16), (1, 17, 15), (14, 15, 17, 16), (0, 16, 18), (1, 19, 17), (16, 17, 19, 18), (0, 18, 20), (1, 21, 19), (18, 19, 21, 20), (0, 20, 22), (1, 23, 21), (20, 21, 23, 22), (0, 22, 24), (1, 25, 23), (22, 23, 25, 24), (0, 24, 26), (1, 27, 25), (24, 25, 27, 26), (0, 26, 28), (1, 29, 27), (26, 27, 29, 28), (0, 28, 30), (1, 31, 29), (28, 29, 31, 30), (0, 30, 32), (1, 33, 31), (30, 31, 33, 32), (0, 32, 34), (1, 35, 33), (32, 33, 35, 34), (0, 34, 36), (1, 37, 35), (34, 35, 37, 36), (0, 36, 38), (1, 39, 37), (36, 37, 39, 38), (0, 38, 40), (1, 41, 39), (38, 39, 41, 40), (0, 40, 42), (1, 43, 41), (40, 41, 43, 42), (0, 42, 44), (1, 45, 43), (42, 43, 45, 44), (0, 44, 46), (1, 47, 45), (44, 45, 47, 46), (0, 46, 48), (1, 49, 47), (46, 47, 49, 48), (0, 48, 50), (1, 51, 49), (48, 49, 51, 50), (0, 50, 52), (1, 53, 51), (50, 51, 53, 52), (0, 52, 54), (1, 55, 53), (52, 53, 55, 54), (0, 54, 56), (1, 57, 55), (54, 55, 57, 56), (0, 56, 58), (1, 59, 57), (56, 57, 59, 58), (0, 58, 60), (1, 61, 59), (58, 59, 61, 60), (0, 60, 62), (1, 63, 61), (60, 61, 63, 62), (0, 62, 64), (1, 65, 63), (62, 63, 65, 64), (0, 64, 66), (1, 67, 65), (64, 65, 67, 66), (0, 66, 68), (1, 69, 67), (66, 67, 69, 68), (0, 68, 70), (1, 71, 69), (68, 69, 71, 70), (0, 70, 72), (1, 73, 71), (70, 71, 73, 72), (0, 72, 74), (1, 75, 73), (72, 73, 75, 74), (0, 74, 76), (1, 77, 75), (74, 75, 77, 76), (0, 76, 78), (1, 79, 77), (76, 77, 79, 78), (0, 78, 80), (1, 81, 79), (78, 79, 81, 80), (0, 80, 82), (1, 83, 81), (80, 81, 83, 82), (0, 82, 84), (1, 85, 83), (82, 83, 85, 84), (0, 84, 86), (1, 87, 85), (84, 85, 87, 86), (0, 86, 88), (1, 89, 87), (86, 87, 89, 88), (0, 88, 90), (1, 91, 89), (88, 89, 91, 90), (0, 90, 92), (1, 93, 91), (90, 91, 93, 92), (0, 92, 94), (1, 95, 93), (92, 93, 95, 94), (0, 94, 96), (1, 97, 95), (94, 95, 97, 96), (0, 96, 98), (1, 99, 97), (96, 97, 99, 98), (0, 98, 100), (1, 101, 99), (98, 99, 101, 100), (0, 100, 102), (1, 103, 101), (100, 101, 103, 102), (0, 102, 104), (1, 105, 103), (102, 103, 105, 104), (0, 104, 106), (1, 107, 105), (104, 105, 107, 106), (0, 106, 108), (1, 109, 107), (106, 107, 109, 108), (0, 108, 110), (1, 111, 109), (108, 109, 111, 110), (0, 110, 112), (1, 113, 111), (110, 111, 113, 112), (0, 112, 114), (1, 115, 113), (112, 113, 115, 114), (0, 114, 116), (1, 117, 115), (114, 115, 117, 116), (0, 116, 118), (1, 119, 117), (116, 117, 119, 118), (0, 118, 120), (1, 121, 119), (118, 119, 121, 120), (0, 120, 122), (1, 123, 121), (120, 121, 123, 122), (0, 122, 124), (1, 125, 123), (122, 123, 125, 124), (0, 124, 126), (1, 127, 125), (124, 125, 127, 126), (0, 126, 128), (1, 129, 127), (126, 127, 129, 128), (0, 128, 2), (1, 3, 129), (128, 129, 3, 2)])
_uv = me_cylinder.uv_layers.new(name='UVMap')
_uv.uv.foreach_set('vector', [0.75, 0.25, 0.75, 0.49, 0.7735, 0.4888, 0.25, 0.25, 0.2735, 0.4888, 0.25, 0.49, 1.0, 0.5, 1.0, 1.0, 0.9844, 1.0, 0.9844, 0.5, 0.75, 0.25, 0.7735, 0.4888, 0.7968, 0.4854, 0.25, 0.25, 0.2968, 0.4854, 0.2735, 0.4888, 0.9844, 0.5, 0.9844, 1.0, 0.9688, 1.0, 0.9688, 0.5, 0.75, 0.25, 0.7968, 0.4854, 0.8197, 0.4797, 0.25, 0.25, 0.3197, 0.4797, 0.2968, 0.4854, 0.9688, 0.5, 0.9688, 1.0, 0.9531, 1.0, 0.9531, 0.5, 0.75, 0.25, 0.8197, 0.4797, 0.8418, 0.4717, 0.25, 0.25, 0.3418, 0.4717, 0.3197, 0.4797, 0.9531, 0.5, 0.9531, 1.0, 0.9375, 1.0, 0.9375, 0.5, 0.75, 0.25, 0.8418, 0.4717, 0.8631, 0.4617, 0.25, 0.25, 0.3631, 0.4617, 0.3418, 0.4717, 0.9375, 0.5, 0.9375, 1.0, 0.9219, 1.0, 0.9219, 0.5, 0.75, 0.25, 0.8631, 0.4617, 0.8833, 0.4496, 0.25, 0.25, 0.3833, 0.4496, 0.3631, 0.4617, 0.9219, 0.5, 0.9219, 1.0, 0.9062, 1.0, 0.9062, 0.5, 0.75, 0.25, 0.8833, 0.4496, 0.9023, 0.4355, 0.25, 0.25, 0.4023, 0.4355, 0.3833, 0.4496, 0.9062, 0.5, 0.9062, 1.0, 0.8906, 1.0, 0.8906, 0.5, 0.75, 0.25, 0.9023, 0.4355, 0.9197, 0.4197, 0.25, 0.25, 0.4197, 0.4197, 0.4023, 0.4355, 0.8906, 0.5, 0.8906, 1.0, 0.875, 1.0, 0.875, 0.5, 0.75, 0.25, 0.9197, 0.4197, 0.9355, 0.4023, 0.25, 0.25, 0.4355, 0.4023, 0.4197, 0.4197, 0.875, 0.5, 0.875, 1.0, 0.8594, 1.0, 0.8594, 0.5, 0.75, 0.25, 0.9355, 0.4023, 0.9496, 0.3833, 0.25, 0.25, 0.4496, 0.3833, 0.4355, 0.4023, 0.8594, 0.5, 0.8594, 1.0, 0.8438, 1.0, 0.8438, 0.5, 0.75, 0.25, 0.9496, 0.3833, 0.9617, 0.3631, 0.25, 0.25, 0.4617, 0.3631, 0.4496, 0.3833, 0.8438, 0.5, 0.8438, 1.0, 0.8281, 1.0, 0.8281, 0.5, 0.75, 0.25, 0.9617, 0.3631, 0.9717, 0.3418, 0.25, 0.25, 0.4717, 0.3418, 0.4617, 0.3631, 0.8281, 0.5, 0.8281, 1.0, 0.8125, 1.0, 0.8125, 0.5, 0.75, 0.25, 0.9717, 0.3418, 0.9797, 0.3197, 0.25, 0.25, 0.4797, 0.3197, 0.4717, 0.3418, 0.8125, 0.5, 0.8125, 1.0, 0.7969, 1.0, 0.7969, 0.5, 0.75, 0.25, 0.9797, 0.3197, 0.9854, 0.2968, 0.25, 0.25, 0.4854, 0.2968, 0.4797, 0.3197, 0.7969, 0.5, 0.7969, 1.0, 0.7812, 1.0, 0.7812, 0.5, 0.75, 0.25, 0.9854, 0.2968, 0.9888, 0.2735, 0.25, 0.25, 0.4888, 0.2735, 0.4854, 0.2968, 0.7812, 0.5, 0.7812, 1.0, 0.7656, 1.0, 0.7656, 0.5, 0.75, 0.25, 0.9888, 0.2735, 0.99, 0.25, 0.25, 0.25, 0.49, 0.25, 0.4888, 0.2735, 0.7656, 0.5, 0.7656, 1.0, 0.75, 1.0, 0.75, 0.5, 0.75, 0.25, 0.99, 0.25, 0.9888, 0.2265, 0.25, 0.25, 0.4888, 0.2265, 0.49, 0.25, 0.75, 0.5, 0.75, 1.0, 0.7344, 1.0, 0.7344, 0.5, 0.75, 0.25, 0.9888, 0.2265, 0.9854, 0.2032, 0.25, 0.25, 0.4854, 0.2032, 0.4888, 0.2265, 0.7344, 0.5, 0.7344, 1.0, 0.7188, 1.0, 0.7188, 0.5, 0.75, 0.25, 0.9854, 0.2032, 0.9797, 0.1803, 0.25, 0.25, 0.4797, 0.1803, 0.4854, 0.2032, 0.7188, 0.5, 0.7188, 1.0, 0.7031, 1.0, 0.7031, 0.5, 0.75, 0.25, 0.9797, 0.1803, 0.9717, 0.1582, 0.25, 0.25, 0.4717, 0.1582, 0.4797, 0.1803, 0.7031, 0.5, 0.7031, 1.0, 0.6875, 1.0, 0.6875, 0.5, 0.75, 0.25, 0.9717, 0.1582, 0.9617, 0.1369, 0.25, 0.25, 0.4617, 0.1369, 0.4717, 0.1582, 0.6875, 0.5, 0.6875, 1.0, 0.6719, 1.0, 0.6719, 0.5, 0.75, 0.25, 0.9617, 0.1369, 0.9496, 0.1167, 0.25, 0.25, 0.4496, 0.1167, 0.4617, 0.1369, 0.6719, 0.5, 0.6719, 1.0, 0.6562, 1.0, 0.6562, 0.5, 0.75, 0.25, 0.9496, 0.1167, 0.9355, 0.09775, 0.25, 0.25, 0.4355, 0.09775, 0.4496, 0.1167, 0.6562, 0.5, 0.6562, 1.0, 0.6406, 1.0, 0.6406, 0.5, 0.75, 0.25, 0.9355, 0.09775, 0.9197, 0.08029, 0.25, 0.25, 0.4197, 0.08029, 0.4355, 0.09775, 0.6406, 0.5, 0.6406, 1.0, 0.625, 1.0, 0.625, 0.5, 0.75, 0.25, 0.9197, 0.08029, 0.9023, 0.06448, 0.25, 0.25, 0.4023, 0.06448, 0.4197, 0.08029, 0.625, 0.5, 0.625, 1.0, 0.6094, 1.0, 0.6094, 0.5, 0.75, 0.25, 0.9023, 0.06448, 0.8833, 0.05045, 0.25, 0.25, 0.3833, 0.05045, 0.4023, 0.06448, 0.6094, 0.5, 0.6094, 1.0, 0.5938, 1.0, 0.5938, 0.5, 0.75, 0.25, 0.8833, 0.05045, 0.8631, 0.03834, 0.25, 0.25, 0.3631, 0.03834, 0.3833, 0.05045, 0.5938, 0.5, 0.5938, 1.0, 0.5781, 1.0, 0.5781, 0.5, 0.75, 0.25, 0.8631, 0.03834, 0.8418, 0.02827, 0.25, 0.25, 0.3418, 0.02827, 0.3631, 0.03834, 0.5781, 0.5, 0.5781, 1.0, 0.5625, 1.0, 0.5625, 0.5, 0.75, 0.25, 0.8418, 0.02827, 0.8197, 0.02033, 0.25, 0.25, 0.3197, 0.02033, 0.3418, 0.02827, 0.5625, 0.5, 0.5625, 1.0, 0.5469, 1.0, 0.5469, 0.5, 0.75, 0.25, 0.8197, 0.02033, 0.7968, 0.01461, 0.25, 0.25, 0.2968, 0.01461, 0.3197, 0.02033, 0.5469, 0.5, 0.5469, 1.0, 0.5312, 1.0, 0.5312, 0.5, 0.75, 0.25, 0.7968, 0.01461, 0.7735, 0.01116, 0.25, 0.25, 0.2735, 0.01116, 0.2968, 0.01461, 0.5312, 0.5, 0.5312, 1.0, 0.5156, 1.0, 0.5156, 0.5, 0.75, 0.25, 0.7735, 0.01116, 0.75, 0.01, 0.25, 0.25, 0.25, 0.01, 0.2735, 0.01116, 0.5156, 0.5, 0.5156, 1.0, 0.5, 1.0, 0.5, 0.5, 0.75, 0.25, 0.75, 0.01, 0.7265, 0.01116, 0.25, 0.25, 0.2265, 0.01116, 0.25, 0.01, 0.5, 0.5, 0.5, 1.0, 0.4844, 1.0, 0.4844, 0.5, 0.75, 0.25, 0.7265, 0.01116, 0.7032, 0.01461, 0.25, 0.25, 0.2032, 0.01461, 0.2265, 0.01116, 0.4844, 0.5, 0.4844, 1.0, 0.4688, 1.0, 0.4688, 0.5, 0.75, 0.25, 0.7032, 0.01461, 0.6803, 0.02033, 0.25, 0.25, 0.1803, 0.02033, 0.2032, 0.01461, 0.4688, 0.5, 0.4688, 1.0, 0.4531, 1.0, 0.4531, 0.5, 0.75, 0.25, 0.6803, 0.02033, 0.6582, 0.02827, 0.25, 0.25, 0.1582, 0.02827, 0.1803, 0.02033, 0.4531, 0.5, 0.4531, 1.0, 0.4375, 1.0, 0.4375, 0.5, 0.75, 0.25, 0.6582, 0.02827, 0.6369, 0.03834, 0.25, 0.25, 0.1369, 0.03834, 0.1582, 0.02827, 0.4375, 0.5, 0.4375, 1.0, 0.4219, 1.0, 0.4219, 0.5, 0.75, 0.25, 0.6369, 0.03834, 0.6167, 0.05045, 0.25, 0.25, 0.1167, 0.05045, 0.1369, 0.03834, 0.4219, 0.5, 0.4219, 1.0, 0.4062, 1.0, 0.4062, 0.5, 0.75, 0.25, 0.6167, 0.05045, 0.5977, 0.06448, 0.25, 0.25, 0.09775, 0.06448, 0.1167, 0.05045, 0.4062, 0.5, 0.4062, 1.0, 0.3906, 1.0, 0.3906, 0.5, 0.75, 0.25, 0.5977, 0.06448, 0.5803, 0.08029, 0.25, 0.25, 0.08029, 0.08029, 0.09775, 0.06448, 0.3906, 0.5, 0.3906, 1.0, 0.375, 1.0, 0.375, 0.5, 0.75, 0.25, 0.5803, 0.08029, 0.5645, 0.09775, 0.25, 0.25, 0.06448, 0.09775, 0.08029, 0.08029, 0.375, 0.5, 0.375, 1.0, 0.3594, 1.0, 0.3594, 0.5, 0.75, 0.25, 0.5645, 0.09775, 0.5504, 0.1167, 0.25, 0.25, 0.05045, 0.1167, 0.06448, 0.09775, 0.3594, 0.5, 0.3594, 1.0, 0.3438, 1.0, 0.3438, 0.5, 0.75, 0.25, 0.5504, 0.1167, 0.5383, 0.1369, 0.25, 0.25, 0.03834, 0.1369, 0.05045, 0.1167, 0.3438, 0.5, 0.3438, 1.0, 0.3281, 1.0, 0.3281, 0.5, 0.75, 0.25, 0.5383, 0.1369, 0.5283, 0.1582, 0.25, 0.25, 0.02827, 0.1582, 0.03834, 0.1369, 0.3281, 0.5, 0.3281, 1.0, 0.3125, 1.0, 0.3125, 0.5, 0.75, 0.25, 0.5283, 0.1582, 0.5203, 0.1803, 0.25, 0.25, 0.02033, 0.1803, 0.02827, 0.1582, 0.3125, 0.5, 0.3125, 1.0, 0.2969, 1.0, 0.2969, 0.5, 0.75, 0.25, 0.5203, 0.1803, 0.5146, 0.2032, 0.25, 0.25, 0.01461, 0.2032, 0.02033, 0.1803, 0.2969, 0.5, 0.2969, 1.0, 0.2812, 1.0, 0.2812, 0.5, 0.75, 0.25, 0.5146, 0.2032, 0.5112, 0.2265, 0.25, 0.25, 0.01116, 0.2265, 0.01461, 0.2032, 0.2812, 0.5, 0.2812, 1.0, 0.2656, 1.0, 0.2656, 0.5, 0.75, 0.25, 0.5112, 0.2265, 0.51, 0.25, 0.25, 0.25, 0.01, 0.25, 0.01116, 0.2265, 0.2656, 0.5, 0.2656, 1.0, 0.25, 1.0, 0.25, 0.5, 0.75, 0.25, 0.51, 0.25, 0.5112, 0.2735, 0.25, 0.25, 0.01116, 0.2735, 0.01, 0.25, 0.25, 0.5, 0.25, 1.0, 0.2344, 1.0, 0.2344, 0.5, 0.75, 0.25, 0.5112, 0.2735, 0.5146, 0.2968, 0.25, 0.25, 0.01461, 0.2968, 0.01116, 0.2735, 0.2344, 0.5, 0.2344, 1.0, 0.2188, 1.0, 0.2188, 0.5, 0.75, 0.25, 0.5146, 0.2968, 0.5203, 0.3197, 0.25, 0.25, 0.02033, 0.3197, 0.01461, 0.2968, 0.2188, 0.5, 0.2188, 1.0, 0.2031, 1.0, 0.2031, 0.5, 0.75, 0.25, 0.5203, 0.3197, 0.5283, 0.3418, 0.25, 0.25, 0.02827, 0.3418, 0.02033, 0.3197, 0.2031, 0.5, 0.2031, 1.0, 0.1875, 1.0, 0.1875, 0.5, 0.75, 0.25, 0.5283, 0.3418, 0.5383, 0.3631, 0.25, 0.25, 0.03834, 0.3631, 0.02827, 0.3418, 0.1875, 0.5, 0.1875, 1.0, 0.1719, 1.0, 0.1719, 0.5, 0.75, 0.25, 0.5383, 0.3631, 0.5504, 0.3833, 0.25, 0.25, 0.05045, 0.3833, 0.03834, 0.3631, 0.1719, 0.5, 0.1719, 1.0, 0.1562, 1.0, 0.1562, 0.5, 0.75, 0.25, 0.5504, 0.3833, 0.5645, 0.4023, 0.25, 0.25, 0.06448, 0.4023, 0.05045, 0.3833, 0.1562, 0.5, 0.1562, 1.0, 0.1406, 1.0, 0.1406, 0.5, 0.75, 0.25, 0.5645, 0.4023, 0.5803, 0.4197, 0.25, 0.25, 0.08029, 0.4197, 0.06448, 0.4023, 0.1406, 0.5, 0.1406, 1.0, 0.125, 1.0, 0.125, 0.5, 0.75, 0.25, 0.5803, 0.4197, 0.5977, 0.4355, 0.25, 0.25, 0.09775, 0.4355, 0.08029, 0.4197, 0.125, 0.5, 0.125, 1.0, 0.1094, 1.0, 0.1094, 0.5, 0.75, 0.25, 0.5977, 0.4355, 0.6167, 0.4496, 0.25, 0.25, 0.1167, 0.4496, 0.09775, 0.4355, 0.1094, 0.5, 0.1094, 1.0, 0.09375, 1.0, 0.09375, 0.5, 0.75, 0.25, 0.6167, 0.4496, 0.6369, 0.4617, 0.25, 0.25, 0.1369, 0.4617, 0.1167, 0.4496, 0.09375, 0.5, 0.09375, 1.0, 0.07812, 1.0, 0.07812, 0.5, 0.75, 0.25, 0.6369, 0.4617, 0.6582, 0.4717, 0.25, 0.25, 0.1582, 0.4717, 0.1369, 0.4617, 0.07812, 0.5, 0.07812, 1.0, 0.0625, 1.0, 0.0625, 0.5, 0.75, 0.25, 0.6582, 0.4717, 0.6803, 0.4797, 0.25, 0.25, 0.1803, 0.4797, 0.1582, 0.4717, 0.0625, 0.5, 0.0625, 1.0, 0.04688, 1.0, 0.04688, 0.5, 0.75, 0.25, 0.6803, 0.4797, 0.7032, 0.4854, 0.25, 0.25, 0.2032, 0.4854, 0.1803, 0.4797, 0.04688, 0.5, 0.04688, 1.0, 0.03125, 1.0, 0.03125, 0.5, 0.75, 0.25, 0.7032, 0.4854, 0.7265, 0.4888, 0.25, 0.25, 0.2265, 0.4888, 0.2032, 0.4854, 0.03125, 0.5, 0.03125, 1.0, 0.01562, 1.0, 0.01562, 0.5, 0.75, 0.25, 0.7265, 0.4888, 0.75, 0.49, 0.25, 0.25, 0.25, 0.49, 0.2265, 0.4888, 0.01562, 0.5, 0.01562, 1.0, 0.0, 1.0, 0.0, 0.5])
me_cylinder.use_remesh_preserve_volume = False
me_cylinder.use_remesh_preserve_attributes = False
me_cylinder.use_mirror_vertex_groups = False
me_cylinder.update()

# ---- curves / text
cu_beziercircle = bpy.data.curves.new('BezierCircle', 'CURVE')
cu_beziercircle.dimensions = '3D'
_sp = cu_beziercircle.splines.new('BEZIER'); _sp.bezier_points.add(3)
_sp.bezier_points.foreach_set('co', [-1.0, 0.0, 0.0, 0.0, 1.0, 0.0, 1.0, 0.0, 0.0, 0.0, -1.0, 0.0])
_sp.bezier_points.foreach_set('handle_left', [-1.0, -0.5521, 0.0, -0.5521, 1.0, 0.0, 1.0, 0.5521, 0.0, 0.5521, -1.0, 0.0])
_sp.bezier_points.foreach_set('handle_right', [-1.0, 0.5521, 0.0, 0.5521, 1.0, 0.0, 1.0, -0.5521, 0.0, -0.5521, -1.0, 0.0])
for _p, _l, _r in zip(_sp.bezier_points, ['AUTO', 'AUTO', 'AUTO', 'AUTO'], ['AUTO', 'AUTO', 'AUTO', 'AUTO']): _p.handle_left_type = _l; _p.handle_right_type = _r
_sp.order_u = 0
_sp.order_v = 0
_sp.use_cyclic_u = True
cu_beziercircle.use_path = True
cu_beziercircle.use_path_follow = True
cu_beziercircle.use_path_clamp = True
cu_beziercircle.eval_time = 1.0
cu_beziercircle.fill_mode = 'FULL'

# ---- objects
ob_camera = bpy.data.objects.new('Camera', cam_camera)
ob_plane = bpy.data.objects.new('Plane', me_plane)
ob_light_front = bpy.data.objects.new('Light.front', light_light_front)
ob_light_outline = bpy.data.objects.new('Light.outline', light_light_outline)
ob_light_side = bpy.data.objects.new('Light.side', light_light_side)
ob_cylinder = bpy.data.objects.new('Cylinder', me_cylinder)
ob_beziercircle = bpy.data.objects.new('BezierCircle', cu_beziercircle)
ob_empty = bpy.data.objects.new('Empty', None)

# ---- transforms, parenting, visibility, modifiers, constraints
ob_camera.parent = ob_beziercircle
ob_camera.matrix_parent_inverse = Matrix(((-2.694e-15, -0.04625, 0.136, -0.3828), (0.1436, 5.397e-08, 2.74e-08, 0.09641), (-5.136e-08, 0.136, 0.04625, 0.9007), (-0.0, -0.0, -0.0, 1.0)))
ob_camera.location = (0.0, -7.998, 0.9793)
ob_camera.rotation_euler = (1.571, 0.0, 0.0)
ob_camera.track_axis = 'NEG_Y'
ob_camera.up_axis = 'X'
ob_camera.lock_rotations_4d = False
ob_camera.empty_display_type = 'ARROWS'
ob_camera.color = (0.0, 0.0, 0.0, 0.0)
ob_camera.display_type = 'WIRE'
ob_camera.lineart.crease_threshold = 0.0
_c = ob_camera.constraints.new('TRACK_TO'); _c.name = 'Track To'
_c.target = ob_empty
ob_plane.location = (0.0, 15.2, 0.0)
ob_plane.scale = (22.88, 22.88, 22.88)
ob_plane.lineart.crease_threshold = 0.0
ob_light_front.location = (0.6671, -7.547, 5.288)
ob_light_front.rotation_euler = (1.009, 0.06601, -0.0411)
ob_light_front.scale = (3.414, 3.414, 3.414)
ob_light_front.lineart.crease_threshold = 0.0
ob_light_outline.location = (3.575, 4.262, 2.968)
ob_light_outline.rotation_euler = (-1.573, 0.07603, -0.6594)
ob_light_outline.scale = (2.419, 2.419, 2.419)
ob_light_outline.lineart.crease_threshold = 0.0
ob_light_side.location = (-8.759, 5.177, 6.003)
ob_light_side.rotation_euler = (-0.9251, -0.3377, 0.7367)
ob_light_side.scale = (4.768, 4.768, 4.768)
ob_light_side.lineart.crease_threshold = 0.0
ob_cylinder.location = (0.0, 0.0, 1.0)
ob_cylinder.lineart.crease_threshold = 0.0
ob_beziercircle.location = (-0.6713, -0.2039, 2.746)
ob_beziercircle.rotation_euler = (0.3278, -0.0, 0.0)
ob_beziercircle.scale = (6.963, 6.963, 6.963)
ob_beziercircle.lineart.crease_threshold = 0.0
ob_empty.location = (0.0, 0.0, 0.8773)
ob_empty.lineart.crease_threshold = 0.0

# ---- collection membership
col_collection.objects.link(ob_camera)
col_collection.objects.link(ob_plane)
col_collection.objects.link(ob_light_front)
col_collection.objects.link(ob_light_outline)
col_collection.objects.link(ob_light_side)
col_collection.objects.link(ob_cylinder)
col_collection.objects.link(ob_beziercircle)
col_collection.objects.link(ob_empty)

# ---- scene / render settings (as saved in the file)
scene.camera = ob_camera
scene.frame_start = 1; scene.frame_end = 100; scene.frame_set(1)
scene.render.engine = 'BLENDER_EEVEE_NEXT'
scene.cycles.use_denoising = False
scene.cycles.samples = 128
scene.cycles.sampling_pattern = 'TABULATED_SOBOL'
scene.cycles.use_adaptive_sampling = False
scene.cycles.use_light_tree = False
scene.eevee.use_gtao = True
scene.eevee.use_raytracing = True
scene.view_settings.view_transform = 'Filmic'
bpy.context.view_layer.update()
